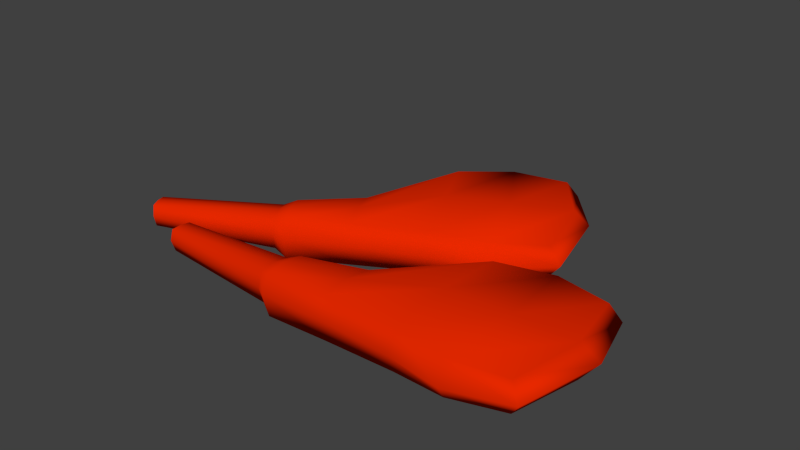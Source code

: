 # Source: lamb_chops.blend  (saved by Blender 2.68.0; exported with 4.5.12 LTS)
import bpy
from mathutils import Matrix  # noqa: F401  (used for matrix-valued properties, if any)

bpy.ops.wm.read_factory_settings(use_empty=True)
scene = bpy.context.scene
scene.name = 'Scene'

# ---- collections
col_collection_1 = bpy.data.collections.new('Collection 1'); scene.collection.children.link(col_collection_1)

# ---- materials (node trees are filled in below, after node groups)
mat_red = bpy.data.materials.new('red')
mat_red.alpha_threshold = 0.0
mat_red.use_transparent_shadow = False
mat_red.preview_render_type = 'CUBE'
mat_red.diffuse_color = (0.8, 0.02162, 0.0, 1.0)
mat_red.roughness = 0.5
mat_red.specular_intensity = 0.1852
mat_red.line_color = (0.0, 0.0, 0.0, 1.0)

# ---- material node trees

# ---- world
world_world = bpy.data.worlds.new('World'); scene.world = world_world
world_world.color = (0.05088, 0.05088, 0.05088)
world_world.use_sun_shadow = False
world_world.sun_shadow_jitter_overblur = 0.0
world_world.cycles.sampling_method = 'MANUAL'
world_world.cycles.sample_map_resolution = 256

# ---- meshes
me_cube = bpy.data.meshes.new('Cube')
me_cube.from_pydata([(0.8804, 5.515, -0.6196), (0.8793, -0.5721, -0.6127), (-0.9114, -0.3607, -0.5326), (-0.9113, 0.4587, -0.5328), (0.8781, 5.475, 0.6905), (0.8781, -0.5874, 0.6916), (-0.9141, -0.4008, 0.401), (-0.9082, 0.4591, 0.3981), (0.02634, 1.679, -1.006), (0.02634, -0.7807, -1.026), (0.02515, 1.666, 0.7818), (0.02515, -0.7782, 0.7819), (-0.2707, 0.9382, -1.0), (-0.2707, -0.9382, -1.0), (-0.2743, 0.9072, 0.7064), (-0.2707, -0.9382, 0.7152), (0.9446, 2.533, -0.6689), (0.9299, 5.702, 0.01343), (0.9299, -0.8883, 0.01714), (0.9421, 2.526, 0.8023), (1.01, 2.953, -1.044e-05), (-0.912, -0.5463, -0.03111), (-0.9122, 0.6367, -0.03172), (0.02662, -1.129, 0.0003177), (0.02662, 2.126, 2.179e-05), (-0.2707, -1.219, 0.0), (-0.2707, 1.34, 0.0), (-0.912, 0.02578, -0.5366), (-0.9122, 0.03496, 0.4368), (0.02245, 0.3221, -0.9337), (0.02403, 0.3132, 0.9697), (-0.2707, 1.788e-07, -1.0), (-0.2707, -5.96e-08, 0.8474), (-0.9144, 0.04438, -0.02917), (0.3765, 5.066, -0.8822), (0.3765, -0.8834, -0.876), (0.3716, 5.063, 0.8658), (0.3767, -0.8713, 0.8658), (0.3777, -1.306, 3.91e-05), (0.3777, 5.66, -0.001181), (0.3829, 1.942, 1.13), (0.3837, 1.927, -0.976), (0.6285, 5.829, -0.7509), (0.6285, -1.114, -0.7443), (0.6249, 5.836, 0.7781), (0.6249, -1.143, 0.7787), (0.6538, -1.726, 0.008588), (0.6538, 6.325, 0.006124), (0.6654, 2.25, -0.8225), (0.6625, 2.231, 0.966), (-0.3307, 0.6985, -0.7664), (-0.3308, -0.6495, -0.7663), (-0.331, 0.6831, 0.5522), (-0.3321, -0.6695, 0.5581), (-0.3311, -0.8829, -0.01555), (-0.3312, 0.9885, -0.01586), (-0.3311, 0.01289, -0.7683), (-0.3312, 0.01748, 0.6421)], [], [(56, 51, 2, 27), (57, 28, 6, 53), (20, 19, 5, 18), (54, 53, 6, 21), (33, 28, 7, 22), (55, 50, 3, 22), (34, 41, 29, 8), (36, 10, 30, 40), (35, 38, 23, 9), (36, 39, 24, 10), (29, 9, 13, 31), (30, 32, 15, 11), (23, 11, 15, 25), (24, 8, 12, 26), (16, 20, 18, 1), (0, 17, 20, 16), (17, 4, 19, 20), (51, 54, 21, 2), (27, 33, 22, 3), (52, 55, 22, 7), (9, 23, 25, 13), (10, 24, 26, 14), (38, 37, 11, 23), (39, 34, 8, 24), (50, 56, 27, 3), (52, 7, 28, 57), (21, 6, 28, 33), (8, 29, 31, 12), (10, 14, 32, 30), (2, 21, 33, 27), (40, 30, 11, 37), (41, 35, 9, 29), (42, 48, 41, 34), (44, 36, 40, 49), (43, 46, 38, 35), (44, 47, 39, 36), (46, 45, 37, 38), (47, 42, 34, 39), (49, 40, 37, 45), (48, 43, 35, 41), (0, 16, 48, 42), (4, 44, 49, 19), (1, 18, 46, 43), (4, 17, 47, 44), (18, 5, 45, 46), (17, 0, 42, 47), (19, 49, 45, 5), (16, 1, 43, 48), (31, 13, 51, 56), (32, 57, 53, 15), (25, 15, 53, 54), (26, 12, 50, 55), (13, 25, 54, 51), (14, 26, 55, 52), (12, 31, 56, 50), (14, 52, 57, 32)])
me_cube.polygons.foreach_set('use_smooth', [True] * 56)
_uv = me_cube.uv_layers.new(name='UVMap')
_uv.uv.foreach_set('vector', [0.3695, 0.6956, 0.3353, 0.6955, 0.3502, 0.979, 0.3701, 0.9793, 0.3697, 0.6957, 0.3706, 0.9795, 0.3481, 0.9804, 0.3343, 0.6961, 0.5211, 0.04043, 0.499, 0.07382, 0.3385, 0.105, 0.323, 0.07977, 0.3233, 0.6956, 0.3343, 0.6961, 0.3481, 0.9804, 0.3406, 0.9793, 0.3711, 0.9805, 0.3706, 0.9795, 0.3925, 0.9775, 0.4016, 0.9795, 0.4198, 0.6957, 0.4048, 0.6955, 0.3925, 0.979, 0.4016, 0.9795, 0.63, 0.35, 0.4682, 0.3465, 0.3854, 0.523, 0.4554, 0.5211, 0.6299, 0.3524, 0.4547, 0.5216, 0.385, 0.5222, 0.469, 0.3469, 0.3233, 0.35, 0.3014, 0.3495, 0.3106, 0.5209, 0.3286, 0.5211, 0.6299, 0.3524, 0.6607, 0.3495, 0.4784, 0.5209, 0.4547, 0.5216, 0.3854, 0.523, 0.3286, 0.5211, 0.3204, 0.6661, 0.3688, 0.6661, 0.385, 0.5222, 0.3688, 0.6661, 0.3204, 0.6661, 0.3287, 0.5216, 0.3106, 0.5209, 0.3287, 0.5216, 0.3204, 0.6661, 0.3059, 0.6661, 0.4784, 0.5209, 0.4554, 0.5211, 0.4172, 0.6661, 0.4379, 0.6661, 0.4994, 0.07256, 0.5211, 0.04043, 0.323, 0.07977, 0.3393, 0.1045, 0.6532, 0.1039, 0.6628, 0.07977, 0.5211, 0.04043, 0.4994, 0.07256, 0.6628, 0.07977, 0.6511, 0.105, 0.499, 0.07382, 0.5211, 0.04043, 0.3353, 0.6955, 0.3233, 0.6956, 0.3406, 0.9793, 0.3502, 0.979, 0.3701, 0.9793, 0.3711, 0.9805, 0.4016, 0.9795, 0.3925, 0.979, 0.404, 0.6956, 0.4198, 0.6957, 0.4016, 0.9795, 0.3925, 0.9775, 0.3286, 0.5211, 0.3106, 0.5209, 0.3059, 0.6661, 0.3204, 0.6661, 0.4547, 0.5216, 0.4784, 0.5209, 0.4379, 0.6661, 0.4156, 0.6679, 0.3014, 0.3495, 0.3239, 0.35, 0.3287, 0.5216, 0.3106, 0.5209, 0.6607, 0.3495, 0.63, 0.35, 0.4554, 0.5211, 0.4784, 0.5209, 0.4048, 0.6955, 0.3695, 0.6956, 0.3701, 0.9793, 0.3925, 0.979, 0.404, 0.6956, 0.3925, 0.9775, 0.3706, 0.9795, 0.3697, 0.6957, 0.3406, 0.9793, 0.3481, 0.9804, 0.3706, 0.9795, 0.3711, 0.9805, 0.4554, 0.5211, 0.3854, 0.523, 0.3688, 0.6661, 0.4172, 0.6661, 0.4547, 0.5216, 0.4156, 0.6679, 0.3688, 0.6661, 0.385, 0.5222, 0.3502, 0.979, 0.3406, 0.9793, 0.3711, 0.9805, 0.3701, 0.9793, 0.469, 0.3469, 0.385, 0.5222, 0.3287, 0.5216, 0.3239, 0.35, 0.4682, 0.3465, 0.3233, 0.35, 0.3286, 0.5211, 0.3854, 0.523, 0.6694, 0.227, 0.4848, 0.209, 0.4682, 0.3465, 0.63, 0.35, 0.6697, 0.2287, 0.6299, 0.3524, 0.469, 0.3469, 0.4838, 0.2104, 0.3114, 0.227, 0.2798, 0.2146, 0.3014, 0.3495, 0.3233, 0.35, 0.6697, 0.2287, 0.695, 0.2146, 0.6607, 0.3495, 0.6299, 0.3524, 0.2798, 0.2146, 0.3099, 0.2287, 0.3239, 0.35, 0.3014, 0.3495, 0.695, 0.2146, 0.6694, 0.227, 0.63, 0.35, 0.6607, 0.3495, 0.4838, 0.2104, 0.469, 0.3469, 0.3239, 0.35, 0.3099, 0.2287, 0.4848, 0.209, 0.3114, 0.227, 0.3233, 0.35, 0.4682, 0.3465, 0.6532, 0.1039, 0.4994, 0.07256, 0.4848, 0.209, 0.6694, 0.227, 0.6511, 0.105, 0.6697, 0.2287, 0.4838, 0.2104, 0.499, 0.07382, 0.3393, 0.1045, 0.323, 0.07977, 0.2798, 0.2146, 0.3114, 0.227, 0.6511, 0.105, 0.6628, 0.07977, 0.695, 0.2146, 0.6697, 0.2287, 0.323, 0.07977, 0.3385, 0.105, 0.3099, 0.2287, 0.2798, 0.2146, 0.6628, 0.07977, 0.6532, 0.1039, 0.6694, 0.227, 0.695, 0.2146, 0.499, 0.07382, 0.4838, 0.2104, 0.3099, 0.2287, 0.3385, 0.105, 0.4994, 0.07256, 0.3393, 0.1045, 0.3114, 0.227, 0.4848, 0.209, 0.3688, 0.6661, 0.3204, 0.6661, 0.3353, 0.6955, 0.3695, 0.6956, 0.3688, 0.6661, 0.3697, 0.6957, 0.3343, 0.6961, 0.3204, 0.6661, 0.3059, 0.6661, 0.3204, 0.6661, 0.3343, 0.6961, 0.3233, 0.6956, 0.4379, 0.6661, 0.4172, 0.6661, 0.4048, 0.6955, 0.4198, 0.6957, 0.3204, 0.6661, 0.3059, 0.6661, 0.3233, 0.6956, 0.3353, 0.6955, 0.4156, 0.6679, 0.4379, 0.6661, 0.4198, 0.6957, 0.404, 0.6956, 0.4172, 0.6661, 0.3688, 0.6661, 0.3695, 0.6956, 0.4048, 0.6955, 0.4156, 0.6679, 0.404, 0.6956, 0.3697, 0.6957, 0.3688, 0.6661])
me_cube.materials.append(mat_red)
me_cube.use_remesh_preserve_volume = False
me_cube.use_remesh_preserve_attributes = False
me_cube.use_mirror_vertex_groups = False
me_cube.update()
me_cube_002 = bpy.data.meshes.new('Cube.002')
me_cube_002.from_pydata([(0.8804, 5.515, -0.6196), (0.8793, -0.5721, -0.6127), (-0.9114, -0.3607, -0.5326), (-0.9113, 0.4587, -0.5328), (0.8781, 5.475, 0.6905), (0.8781, -0.5874, 0.6916), (-0.9141, -0.4008, 0.401), (-0.9082, 0.4591, 0.3981), (0.02634, 1.679, -1.006), (0.02634, -0.7807, -1.026), (0.02515, 1.666, 0.7818), (0.02515, -0.7782, 0.7819), (-0.2707, 0.9382, -1.0), (-0.2707, -0.9382, -1.0), (-0.2743, 0.9072, 0.7064), (-0.2707, -0.9382, 0.7152), (0.9446, 2.533, -0.6689), (0.9299, 5.702, 0.01343), (0.9299, -0.8883, 0.01714), (0.9421, 2.526, 0.8023), (1.01, 2.953, -1.044e-05), (-0.912, -0.5463, -0.03111), (-0.9122, 0.6367, -0.03172), (0.02662, -1.129, 0.0003177), (0.02662, 2.126, 2.179e-05), (-0.2707, -1.219, 0.0), (-0.2707, 1.34, 0.0), (-0.912, 0.02578, -0.5366), (-0.9122, 0.03496, 0.4368), (0.02245, 0.3221, -0.9337), (0.02403, 0.3132, 0.9697), (-0.2707, 1.788e-07, -1.0), (-0.2707, -5.96e-08, 0.8474), (-0.9144, 0.04438, -0.02917), (0.3765, 5.066, -0.8822), (0.3765, -0.8834, -0.876), (0.3716, 5.063, 0.8658), (0.3767, -0.8713, 0.8658), (0.3777, -1.306, 3.91e-05), (0.3777, 5.66, -0.001181), (0.3829, 1.942, 1.13), (0.3837, 1.927, -0.976), (0.6285, 5.829, -0.7509), (0.6285, -1.114, -0.7443), (0.6249, 5.836, 0.7781), (0.6249, -1.143, 0.7787), (0.6538, -1.726, 0.008588), (0.6538, 6.325, 0.006124), (0.6654, 2.25, -0.8225), (0.6625, 2.231, 0.966), (-0.3307, 0.6985, -0.7664), (-0.3308, -0.6495, -0.7663), (-0.331, 0.6831, 0.5522), (-0.3321, -0.6695, 0.5581), (-0.3311, -0.8829, -0.01555), (-0.3312, 0.9885, -0.01586), (-0.3311, 0.01289, -0.7683), (-0.3312, 0.01748, 0.6421)], [], [(56, 51, 2, 27), (57, 28, 6, 53), (20, 19, 5, 18), (54, 53, 6, 21), (33, 28, 7, 22), (55, 50, 3, 22), (34, 41, 29, 8), (36, 10, 30, 40), (35, 38, 23, 9), (36, 39, 24, 10), (29, 9, 13, 31), (30, 32, 15, 11), (23, 11, 15, 25), (24, 8, 12, 26), (16, 20, 18, 1), (0, 17, 20, 16), (17, 4, 19, 20), (51, 54, 21, 2), (27, 33, 22, 3), (52, 55, 22, 7), (9, 23, 25, 13), (10, 24, 26, 14), (38, 37, 11, 23), (39, 34, 8, 24), (50, 56, 27, 3), (52, 7, 28, 57), (21, 6, 28, 33), (8, 29, 31, 12), (10, 14, 32, 30), (2, 21, 33, 27), (40, 30, 11, 37), (41, 35, 9, 29), (42, 48, 41, 34), (44, 36, 40, 49), (43, 46, 38, 35), (44, 47, 39, 36), (46, 45, 37, 38), (47, 42, 34, 39), (49, 40, 37, 45), (48, 43, 35, 41), (0, 16, 48, 42), (4, 44, 49, 19), (1, 18, 46, 43), (4, 17, 47, 44), (18, 5, 45, 46), (17, 0, 42, 47), (19, 49, 45, 5), (16, 1, 43, 48), (31, 13, 51, 56), (32, 57, 53, 15), (25, 15, 53, 54), (26, 12, 50, 55), (13, 25, 54, 51), (14, 26, 55, 52), (12, 31, 56, 50), (14, 52, 57, 32)])
me_cube_002.polygons.foreach_set('use_smooth', [True] * 56)
_uv = me_cube_002.uv_layers.new(name='UVMap')
_uv.uv.foreach_set('vector', [0.3695, 0.6956, 0.3353, 0.6955, 0.3502, 0.979, 0.3701, 0.9793, 0.3697, 0.6957, 0.3706, 0.9795, 0.3481, 0.9804, 0.3343, 0.6961, 0.5211, 0.04043, 0.499, 0.07382, 0.3385, 0.105, 0.323, 0.07977, 0.3233, 0.6956, 0.3343, 0.6961, 0.3481, 0.9804, 0.3406, 0.9793, 0.3711, 0.9805, 0.3706, 0.9795, 0.3925, 0.9775, 0.4016, 0.9795, 0.4198, 0.6957, 0.4048, 0.6955, 0.3925, 0.979, 0.4016, 0.9795, 0.63, 0.35, 0.4682, 0.3465, 0.3854, 0.523, 0.4554, 0.5211, 0.6299, 0.3524, 0.4547, 0.5216, 0.385, 0.5222, 0.469, 0.3469, 0.3233, 0.35, 0.3014, 0.3495, 0.3106, 0.5209, 0.3286, 0.5211, 0.6299, 0.3524, 0.6607, 0.3495, 0.4784, 0.5209, 0.4547, 0.5216, 0.3854, 0.523, 0.3286, 0.5211, 0.3204, 0.6661, 0.3688, 0.6661, 0.385, 0.5222, 0.3688, 0.6661, 0.3204, 0.6661, 0.3287, 0.5216, 0.3106, 0.5209, 0.3287, 0.5216, 0.3204, 0.6661, 0.3059, 0.6661, 0.4784, 0.5209, 0.4554, 0.5211, 0.4172, 0.6661, 0.4379, 0.6661, 0.4994, 0.07256, 0.5211, 0.04043, 0.323, 0.07977, 0.3393, 0.1045, 0.6532, 0.1039, 0.6628, 0.07977, 0.5211, 0.04043, 0.4994, 0.07256, 0.6628, 0.07977, 0.6511, 0.105, 0.499, 0.07382, 0.5211, 0.04043, 0.3353, 0.6955, 0.3233, 0.6956, 0.3406, 0.9793, 0.3502, 0.979, 0.3701, 0.9793, 0.3711, 0.9805, 0.4016, 0.9795, 0.3925, 0.979, 0.404, 0.6956, 0.4198, 0.6957, 0.4016, 0.9795, 0.3925, 0.9775, 0.3286, 0.5211, 0.3106, 0.5209, 0.3059, 0.6661, 0.3204, 0.6661, 0.4547, 0.5216, 0.4784, 0.5209, 0.4379, 0.6661, 0.4156, 0.6679, 0.3014, 0.3495, 0.3239, 0.35, 0.3287, 0.5216, 0.3106, 0.5209, 0.6607, 0.3495, 0.63, 0.35, 0.4554, 0.5211, 0.4784, 0.5209, 0.4048, 0.6955, 0.3695, 0.6956, 0.3701, 0.9793, 0.3925, 0.979, 0.404, 0.6956, 0.3925, 0.9775, 0.3706, 0.9795, 0.3697, 0.6957, 0.3406, 0.9793, 0.3481, 0.9804, 0.3706, 0.9795, 0.3711, 0.9805, 0.4554, 0.5211, 0.3854, 0.523, 0.3688, 0.6661, 0.4172, 0.6661, 0.4547, 0.5216, 0.4156, 0.6679, 0.3688, 0.6661, 0.385, 0.5222, 0.3502, 0.979, 0.3406, 0.9793, 0.3711, 0.9805, 0.3701, 0.9793, 0.469, 0.3469, 0.385, 0.5222, 0.3287, 0.5216, 0.3239, 0.35, 0.4682, 0.3465, 0.3233, 0.35, 0.3286, 0.5211, 0.3854, 0.523, 0.6694, 0.227, 0.4848, 0.209, 0.4682, 0.3465, 0.63, 0.35, 0.6697, 0.2287, 0.6299, 0.3524, 0.469, 0.3469, 0.4838, 0.2104, 0.3114, 0.227, 0.2798, 0.2146, 0.3014, 0.3495, 0.3233, 0.35, 0.6697, 0.2287, 0.695, 0.2146, 0.6607, 0.3495, 0.6299, 0.3524, 0.2798, 0.2146, 0.3099, 0.2287, 0.3239, 0.35, 0.3014, 0.3495, 0.695, 0.2146, 0.6694, 0.227, 0.63, 0.35, 0.6607, 0.3495, 0.4838, 0.2104, 0.469, 0.3469, 0.3239, 0.35, 0.3099, 0.2287, 0.4848, 0.209, 0.3114, 0.227, 0.3233, 0.35, 0.4682, 0.3465, 0.6532, 0.1039, 0.4994, 0.07256, 0.4848, 0.209, 0.6694, 0.227, 0.6511, 0.105, 0.6697, 0.2287, 0.4838, 0.2104, 0.499, 0.07382, 0.3393, 0.1045, 0.323, 0.07977, 0.2798, 0.2146, 0.3114, 0.227, 0.6511, 0.105, 0.6628, 0.07977, 0.695, 0.2146, 0.6697, 0.2287, 0.323, 0.07977, 0.3385, 0.105, 0.3099, 0.2287, 0.2798, 0.2146, 0.6628, 0.07977, 0.6532, 0.1039, 0.6694, 0.227, 0.695, 0.2146, 0.499, 0.07382, 0.4838, 0.2104, 0.3099, 0.2287, 0.3385, 0.105, 0.4994, 0.07256, 0.3393, 0.1045, 0.3114, 0.227, 0.4848, 0.209, 0.3688, 0.6661, 0.3204, 0.6661, 0.3353, 0.6955, 0.3695, 0.6956, 0.3688, 0.6661, 0.3697, 0.6957, 0.3343, 0.6961, 0.3204, 0.6661, 0.3059, 0.6661, 0.3204, 0.6661, 0.3343, 0.6961, 0.3233, 0.6956, 0.4379, 0.6661, 0.4172, 0.6661, 0.4048, 0.6955, 0.4198, 0.6957, 0.3204, 0.6661, 0.3059, 0.6661, 0.3233, 0.6956, 0.3353, 0.6955, 0.4156, 0.6679, 0.4379, 0.6661, 0.4198, 0.6957, 0.404, 0.6956, 0.4172, 0.6661, 0.3688, 0.6661, 0.3695, 0.6956, 0.4048, 0.6955, 0.4156, 0.6679, 0.404, 0.6956, 0.3697, 0.6957, 0.3688, 0.6661])
me_cube_002.materials.append(mat_red)
me_cube_002.use_remesh_preserve_volume = False
me_cube_002.use_remesh_preserve_attributes = False
me_cube_002.use_mirror_vertex_groups = False
me_cube_002.update()

# ---- objects
ob_cube = bpy.data.objects.new('Cube', me_cube)
ob_cube_001 = bpy.data.objects.new('Cube.001', me_cube_002)

# ---- transforms, parenting, visibility, modifiers, constraints
ob_cube.location = (0.0, -1.489, 0.0)
ob_cube.scale = (5.954, 0.6287, 0.6724)
ob_cube.lock_rotations_4d = False
ob_cube.empty_display_type = 'ARROWS'
ob_cube.lineart.crease_threshold = 0.0
ob_cube_001.parent = ob_cube
ob_cube_001.matrix_parent_inverse = Matrix(((0.1679, 0.0, 0.0, 0.0), (0.0, 1.591, 0.0, 0.0), (0.0, 0.0, 1.487, 0.0), (0.0, 0.0, 0.0, 1.0)))
ob_cube_001.location = (-2.153, 2.95, 0.0)
ob_cube_001.rotation_euler = (0.0, 0.0, 0.4518)
ob_cube_001.scale = (5.954, 0.6287, 0.6724)
ob_cube_001.lock_rotations_4d = False
ob_cube_001.empty_display_type = 'ARROWS'
ob_cube_001.lineart.crease_threshold = 0.0

# ---- collection membership
col_collection_1.objects.link(ob_cube)
col_collection_1.objects.link(ob_cube_001)

# ---- scene / render settings (as saved in the file)
scene.frame_start = 1; scene.frame_end = 250; scene.frame_set(1)
scene.render.engine = 'BLENDER_EEVEE_NEXT'
scene.render.image_settings.color_mode = 'RGB'
scene.render.image_settings.compression = 90
scene.render.resolution_percentage = 50
scene.render.dither_intensity = 0.0
scene.cycles.use_denoising = False
scene.cycles.samples = 10
scene.cycles.sampling_pattern = 'TABULATED_SOBOL'
scene.cycles.light_sampling_threshold = 0.0
scene.cycles.use_adaptive_sampling = False
scene.cycles.use_light_tree = False
scene.cycles.blur_glossy = 0.0
scene.cycles.volume_bounces = 1
scene.cycles.pixel_filter_type = 'GAUSSIAN'
scene.cycles.sample_clamp_indirect = 0.0
scene.view_settings.view_transform = 'Standard'
bpy.context.view_layer.update()

# ---- added for rendering (the .blend has no active camera and no usable light): camera, sun
cam_auto = bpy.data.cameras.new('AutoCamera')
cam_auto.lens = 50.0
cam_auto.sensor_width = 36.0
cam_auto.clip_end = 1000.0
ob_auto_camera = bpy.data.objects.new('AutoCamera', cam_auto)
scene.collection.objects.link(ob_auto_camera)
ob_auto_camera.location = (15.3227, -17.5037, 13.4013)
ob_auto_camera.rotation_euler = (1.09748, -7.21219e-08, 0.694738)
scene.camera = ob_auto_camera
light_auto_sun = bpy.data.lights.new('AutoSun', 'SUN')
light_auto_sun.energy = 3.0
light_auto_sun.angle = 0.0523599
ob_auto_sun = bpy.data.objects.new('AutoSun', light_auto_sun)
scene.collection.objects.link(ob_auto_sun)
ob_auto_sun.rotation_euler = (0.872665, 0.174533, 0.523599)
bpy.context.view_layer.update()
